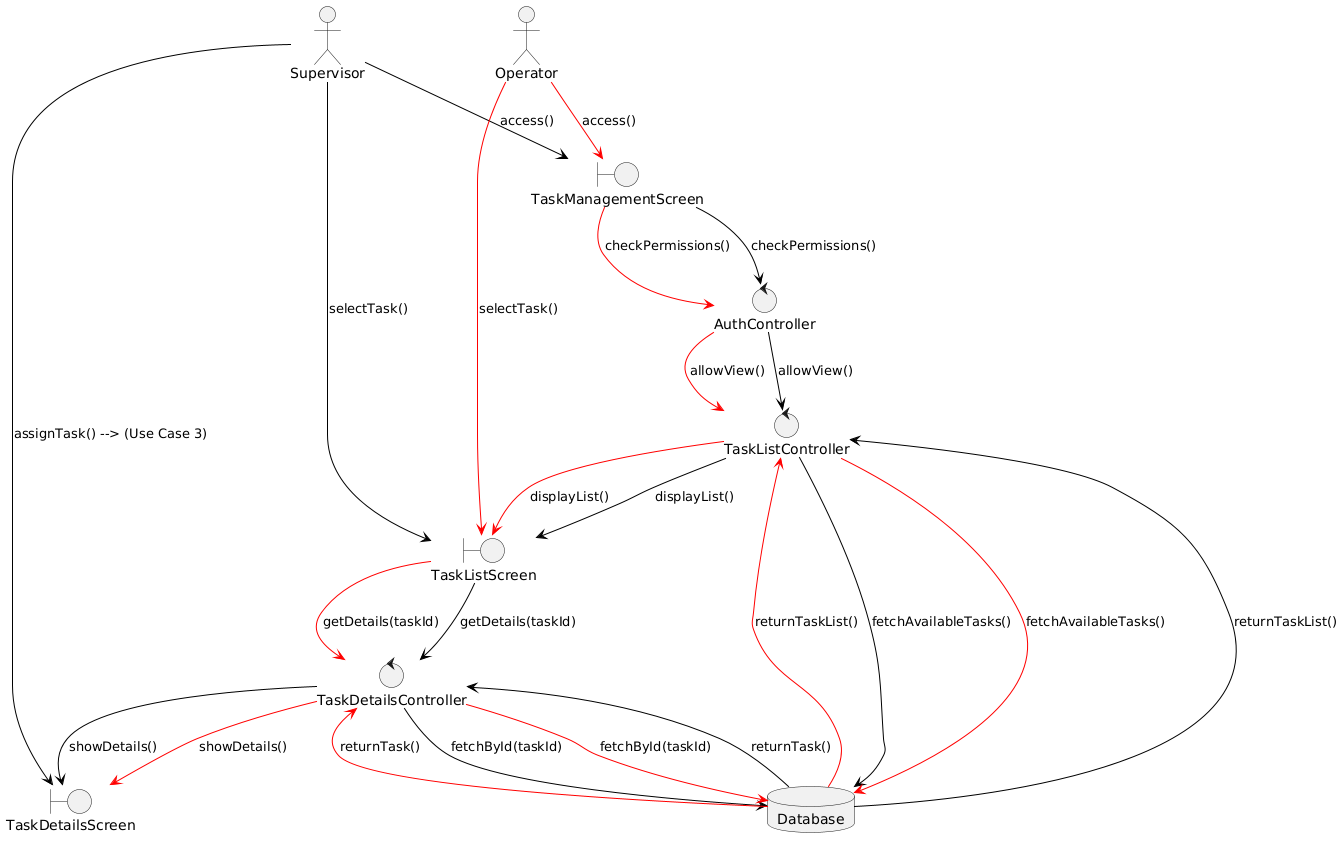

The diagram above was rendered by PlantUML. Its source (embedded in the PNG):
@startuml
top to bottom direction
skinparam ArrowColor Black

actor Supervisor
actor Operator

boundary TaskManagementScreen
boundary TaskListScreen
boundary TaskDetailsScreen

control AuthController
control TaskListController
control TaskDetailsController

database Database

' Κύρια ροή προβολής για Supervisor
Supervisor --> TaskManagementScreen : access()
TaskManagementScreen --> AuthController : checkPermissions()
AuthController --> TaskListController : allowView()
TaskListController --> Database : fetchAvailableTasks()
Database --> TaskListController : returnTaskList()
TaskListController --> TaskListScreen : displayList()
Supervisor --> TaskListScreen : selectTask()
TaskListScreen --> TaskDetailsController : getDetails(taskId)
TaskDetailsController --> Database : fetchById(taskId)
Database --> TaskDetailsController : returnTask()
TaskDetailsController --> TaskDetailsScreen : showDetails()
Supervisor --> TaskDetailsScreen : assignTask() --> (Use Case 3)

' Alternative flow for Operator (red arrows)
skinparam ArrowColor Red
Operator --> TaskManagementScreen : access()
TaskManagementScreen --> AuthController : checkPermissions()
AuthController --> TaskListController : allowView()
TaskListController --> Database : fetchAvailableTasks()
Database --> TaskListController : returnTaskList()
TaskListController --> TaskListScreen : displayList()
Operator --> TaskListScreen : selectTask()
TaskListScreen --> TaskDetailsController : getDetails(taskId)
TaskDetailsController --> Database : fetchById(taskId)
Database --> TaskDetailsController : returnTask()
TaskDetailsController --> TaskDetailsScreen : showDetails()
@enduml